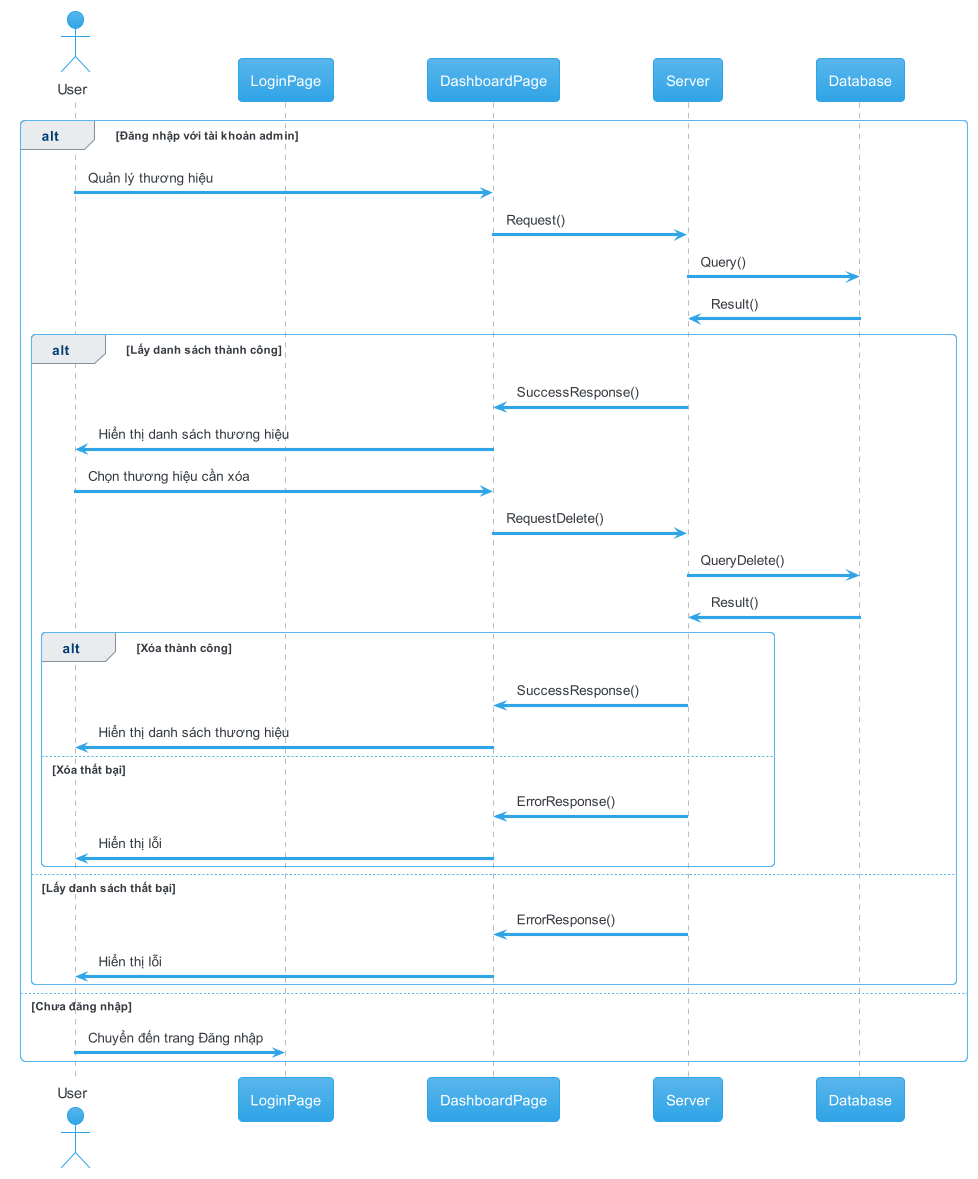

The diagram above was rendered by PlantUML. Its source (embedded in the PNG):
@startuml manager_brands_delete
!theme cerulean

actor       User       as u
participant LoginPage as lp
participant DashboardPage as dash
participant Server as s
participant Database as d

alt Đăng nhập với tài khoản admin
  u -> dash: Quản lý thương hiệu
  dash -> s: Request()
  s -> d: Query()
  d -> s: Result()

  alt Lấy danh sách thành công
    s -> dash: SuccessResponse()
    dash -> u: Hiển thị danh sách thương hiệu
    u -> dash: Chọn thương hiệu cần xóa
    dash -> s: RequestDelete()
    s -> d: QueryDelete()
    d -> s: Result()

    alt Xóa thành công
      s -> dash: SuccessResponse()
      dash -> u: Hiển thị danh sách thương hiệu
    else Xóa thất bại
      s -> dash: ErrorResponse()
      dash -> u: Hiển thị lỗi
    end

  else Lấy danh sách thất bại
    s -> dash: ErrorResponse()
    dash -> u: Hiển thị lỗi
  end
else Chưa đăng nhập
  u -> lp: Chuyển đến trang Đăng nhập
end


@enduml